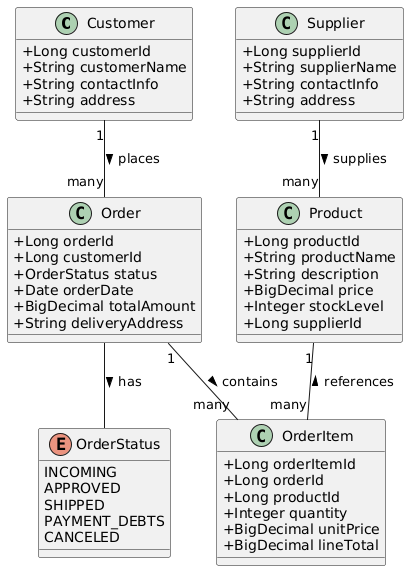

The diagram above was rendered by PlantUML. Its source (embedded in the PNG):
@startuml
skinparam classAttributeIconSize 0

class Customer {
  +Long customerId
  +String customerName
  +String contactInfo
  +String address
}

class Product {
  +Long productId
  +String productName
  +String description
  +BigDecimal price
  +Integer stockLevel
  +Long supplierId
}

class Supplier {
  +Long supplierId
  +String supplierName
  +String contactInfo
  +String address
}

class Order {
  +Long orderId
  +Long customerId
  +OrderStatus status
  +Date orderDate
  +BigDecimal totalAmount
  +String deliveryAddress
}

class OrderItem {
  +Long orderItemId
  +Long orderId
  +Long productId
  +Integer quantity
  +BigDecimal unitPrice
  +BigDecimal lineTotal
}

enum OrderStatus {
  INCOMING
  APPROVED
  SHIPPED
  PAYMENT_DEBTS
  CANCELED
}

Customer "1" -- "many" Order : places >
Order "1" -- "many" OrderItem : contains >
Product "1" -- "many" OrderItem : < references
Supplier "1" -- "many" Product : supplies >
Order -- OrderStatus : has >
@enduml